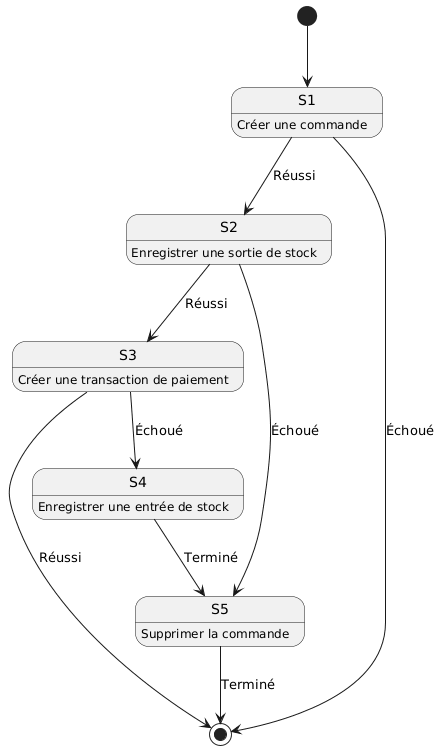

The diagram above was rendered by PlantUML. Its source (embedded in the PNG):
@startuml
S1 : Créer une commande
S5 : Supprimer la commande
S2 : Enregistrer une sortie de stock
S4 : Enregistrer une entrée de stock
S3 : Créer une transaction de paiement

[*] --> S1
S1 --> S2 : Réussi
S2 --> S3 : Réussi
S3 --> [*] : Réussi

S3 --> S4  : Échoué
S4 --> S5 : Terminé
S5 --> [*] : Terminé

S2 --> S5 : Échoué
S1 --> [*] : Échoué
@enduml